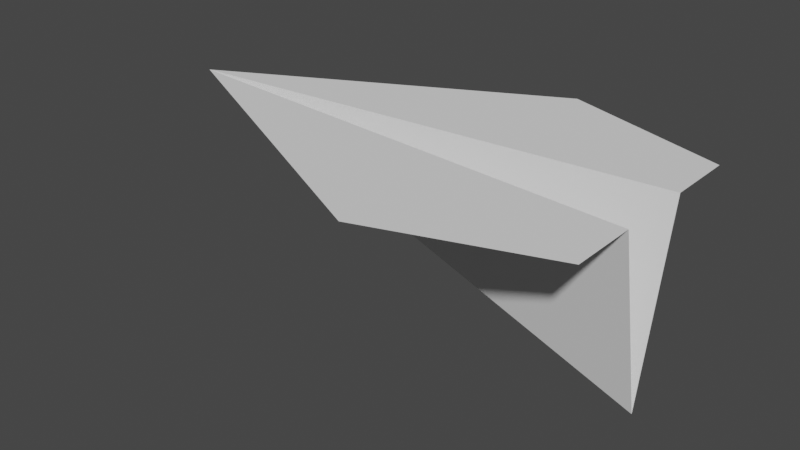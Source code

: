 # Source: 04-paper_air_plane.blend  (saved by Blender 3.5.10; exported with 4.5.12 LTS)
import bpy
from mathutils import Matrix  # noqa: F401  (used for matrix-valued properties, if any)

bpy.ops.wm.read_factory_settings(use_empty=True)
scene = bpy.context.scene
scene.name = 'Scene'

# ---- collections
col_collection = bpy.data.collections.new('Collection'); scene.collection.children.link(col_collection)

# ---- world
world_world = bpy.data.worlds.new('World'); scene.world = world_world
world_world.use_nodes = True; world_world.node_tree.nodes.clear()
_N = world_world.node_tree.nodes; _L = world_world.node_tree.links
n0 = _N.new('ShaderNodeOutputWorld'); n0.name = 'World Output'; n0.location = (300, 300)
n1 = _N.new('ShaderNodeBackground'); n1.name = 'Background'; n1.location = (10, 300)
n1.inputs[0].default_value = (0.05088, 0.05088, 0.05088, 1.0)
_L.new(n1.outputs[0], n0.inputs[0])
n0.is_active_output = True
world_world.color = (0.05088, 0.05088, 0.05088)
world_world.use_sun_shadow = False
world_world.sun_shadow_jitter_overblur = 0.0

# ---- meshes
me_cube = bpy.data.meshes.new('Cube')
me_cube.from_pydata([(1.0, 0.0, 0.246), (0.3171, 0.6629, 1.0), (1.0, 0.4351, 1.0), (-1.0, 0.0, 1.0), (1.0, 0.1605, 1.0)], [], [(0, 4, 3), (2, 1, 3, 4)])
_uv = me_cube.uv_layers.new(name='UVMap')
_uv.uv.foreach_set('vector', [0.4941, 0.625, 0.625, 0.625, 0.625, 0.125, 0.625, 0.5, 0.7104, 0.5, 0.875, 0.625, 0.625, 0.625])
me_cube.update()

# ---- objects
ob_cube = bpy.data.objects.new('Cube', me_cube)

# ---- transforms, parenting, visibility, modifiers, constraints
ob_cube.location = (0.0, 0.0, 0.0)
_m = ob_cube.modifiers.new('Mirror', 'MIRROR')
_m.use_axis = (False, True, False)

# ---- collection membership
col_collection.objects.link(ob_cube)

# ---- scene / render settings (as saved in the file)
scene.frame_start = 1; scene.frame_end = 250; scene.frame_set(1)
scene.render.engine = 'BLENDER_EEVEE_NEXT'
scene.cycles.sampling_pattern = 'TABULATED_SOBOL'
scene.view_settings.view_transform = 'Filmic'
bpy.context.view_layer.update()

# ---- added for rendering (the .blend has no active camera and no usable light): camera, sun
cam_auto = bpy.data.cameras.new('AutoCamera')
cam_auto.lens = 50.0
cam_auto.sensor_width = 36.0
cam_auto.clip_end = 1000.0
ob_auto_camera = bpy.data.objects.new('AutoCamera', cam_auto)
scene.collection.objects.link(ob_auto_camera)
ob_auto_camera.location = (2.32714, -2.79257, 2.48471)
ob_auto_camera.rotation_euler = (1.09748, -7.21219e-08, 0.694738)
scene.camera = ob_auto_camera
light_auto_sun = bpy.data.lights.new('AutoSun', 'SUN')
light_auto_sun.energy = 3.0
light_auto_sun.angle = 0.0523599
ob_auto_sun = bpy.data.objects.new('AutoSun', light_auto_sun)
scene.collection.objects.link(ob_auto_sun)
ob_auto_sun.rotation_euler = (0.872665, 0.174533, 0.523599)
bpy.context.view_layer.update()
